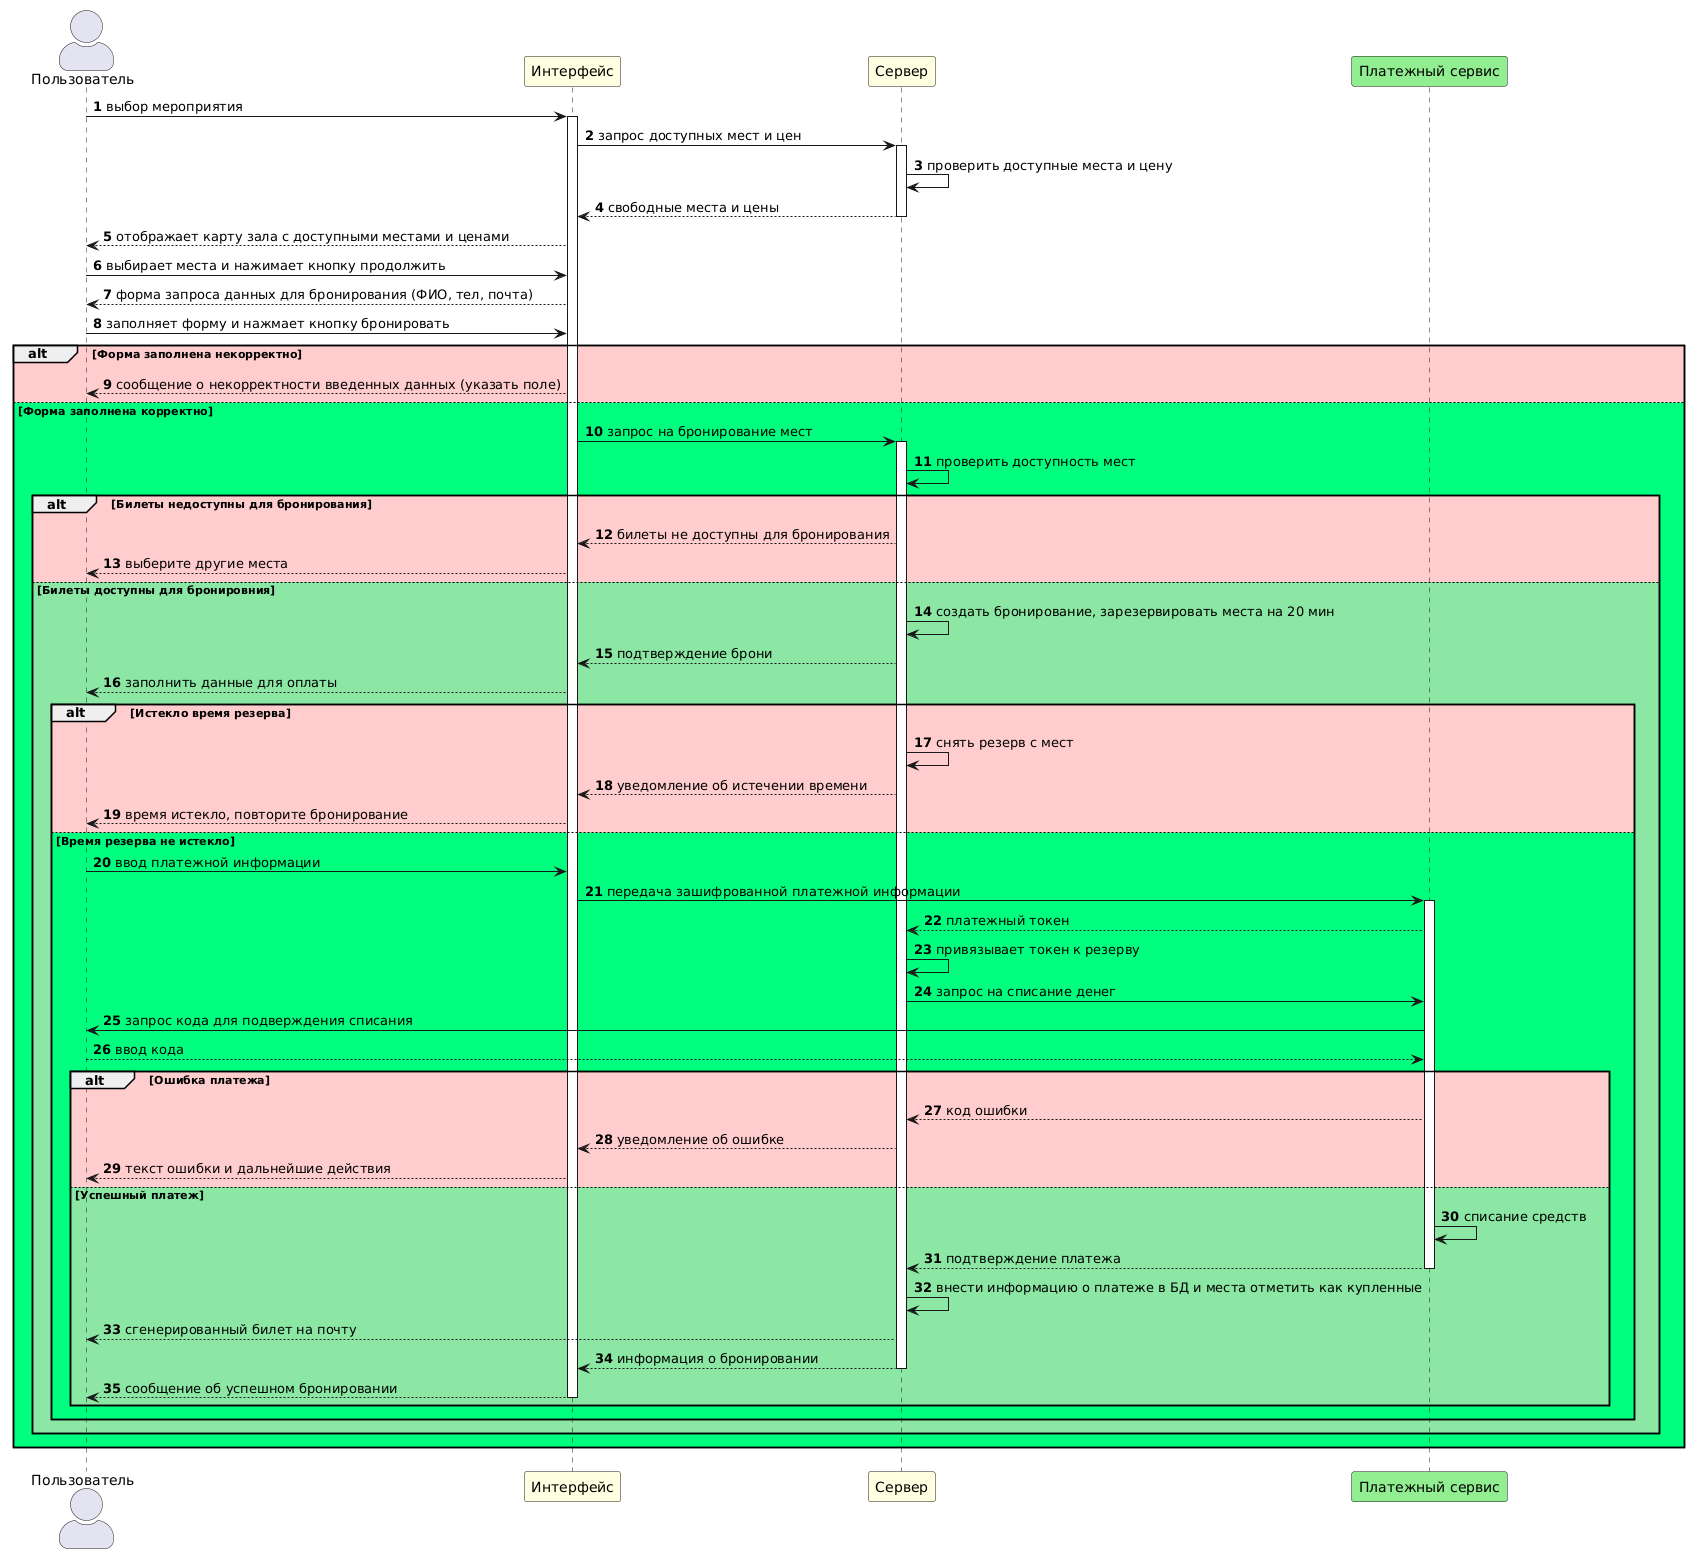

The diagram above was rendered by PlantUML. Its source (embedded in the PNG):
@startuml
autonumber
skinparam actorStyle awesome
actor "Пользователь" as user
participant "Интерфейс" as web #lightyellow
participant "Сервер" as server #lightyellow
participant "Платежный сервис" as paymentsys #lightgreen
user -> web : выбор мероприятия
activate web
web -> server : запрос доступных мест и цен
activate server
server -> server : проверить доступные места и цену
server --> web : свободные места и цены
deactivate server
web --> user : отображает карту зала с доступными местами и ценами
user -> web : выбирает места и нажимает кнопку продолжить
web --> user : форма запроса данных для бронирования (ФИО, тел, почта)
user -> web : заполняет форму и нажмает кнопку бронировать 
alt #ffcccc Форма заполнена некорректно
web --> user : сообщение о некорректности введенных данных (указать поле)
else #00ff7f Форма заполнена корректно
web -> server : запрос на бронирование мест
activate server
server -> server : проверить доступность мест
alt #ffcccc Билеты недоступны для бронирования
server --> web : билеты не доступны для бронирования
web --> user : выберите другие места
else #8ae6a3 Билеты доступны для бронировния
server -> server : создать бронирование, зарезервировать места на 20 мин
server --> web : подтверждение брони
web --> user : заполнить данные для оплаты
alt #ffcccc Истекло время резерва
server -> server : снять резерв с мест
server --> web : уведомление об истечении времени
web --> user : время истекло, повторите бронирование
else #00ff7f Время резерва не истекло
user -> web : ввод платежной информации
web -> paymentsys : передача зашифрованной платежной информации 
activate paymentsys
paymentsys --> server : платежный токен
server -> server : привязывает токен к резерву
server -> paymentsys : запрос на списание денег
paymentsys -> user : запрос кода для подверждения списания
user --> paymentsys : ввод кода
alt #ffcccc Ошибка платежа
paymentsys --> server : код ошибки
server --> web : уведомление об ошибке
web --> user : текст ошибки и дальнейшие действия
else #8ae6a3 Успешный платеж
paymentsys -> paymentsys : списание средств
paymentsys --> server : подтверждение платежа 
deactivate paymentsys
server -> server : внести информацию о платеже в БД и места отметить как купленные
server --> user : сгенерированный билет на почту
server --> web : информация о бронировании
deactivate server
web --> user : сообщение об успешном бронировании
deactivate web
end
end
end
@enduml